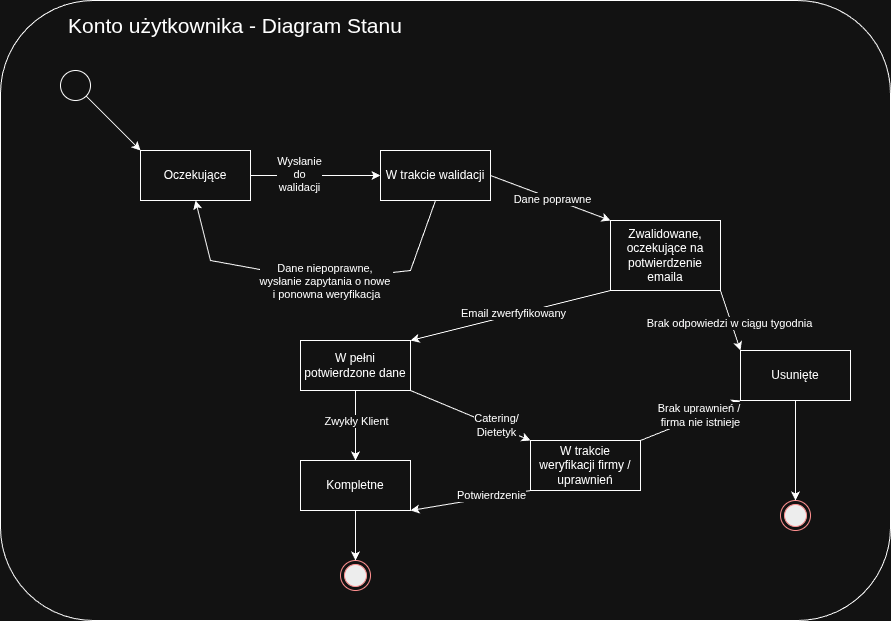

The diagram above was exported from draw.io. Its source (the exported page's mxGraphModel, read from the mxfile embedded in the PNG):
<mxGraphModel dx="1347" dy="791" grid="1" gridSize="10" guides="1" tooltips="1" connect="1" arrows="1" fold="1" page="1" pageScale="1" pageWidth="827" pageHeight="1169" math="0" shadow="0">
  <root>
    <mxCell id="0" />
    <mxCell id="1" parent="0" />
    <mxCell id="mTqyoc1H9W8zwtemNMz4-3" parent="1" style="rounded=1;whiteSpace=wrap;html=1;" value="&amp;nbsp; &amp;nbsp; &amp;nbsp; &amp;nbsp; &amp;nbsp; &amp;nbsp; &amp;nbsp; " vertex="1">
      <mxGeometry height="620" width="890" x="130" y="470" as="geometry" />
    </mxCell>
    <mxCell id="mTqyoc1H9W8zwtemNMz4-7" parent="1" style="ellipse;whiteSpace=wrap;html=1;aspect=fixed;" value="" vertex="1">
      <mxGeometry height="30" width="30" x="190" y="540" as="geometry" />
    </mxCell>
    <mxCell id="mTqyoc1H9W8zwtemNMz4-8" parent="1" style="html=1;whiteSpace=wrap;" value="Oczekujące" vertex="1">
      <mxGeometry height="50" width="110" x="270" y="620" as="geometry" />
    </mxCell>
    <mxCell id="mTqyoc1H9W8zwtemNMz4-10" edge="1" parent="1" source="mTqyoc1H9W8zwtemNMz4-8" style="endArrow=none;startArrow=classic;html=1;rounded=0;entryX=1;entryY=1;entryDx=0;entryDy=0;exitX=0;exitY=0;exitDx=0;exitDy=0;startFill=1;endFill=0;" target="mTqyoc1H9W8zwtemNMz4-7" value="">
      <mxGeometry height="50" relative="1" width="50" as="geometry">
        <mxPoint x="280" y="610" as="sourcePoint" />
        <mxPoint x="330" y="560" as="targetPoint" />
      </mxGeometry>
    </mxCell>
    <mxCell id="mTqyoc1H9W8zwtemNMz4-11" parent="1" style="html=1;whiteSpace=wrap;" value="W trakcie walidacji" vertex="1">
      <mxGeometry height="50" width="110" x="510" y="620" as="geometry" />
    </mxCell>
    <mxCell id="mTqyoc1H9W8zwtemNMz4-12" edge="1" parent="1" source="mTqyoc1H9W8zwtemNMz4-8" style="endArrow=classic;html=1;rounded=0;entryX=0;entryY=0.5;entryDx=0;entryDy=0;exitX=1;exitY=0.5;exitDx=0;exitDy=0;" target="mTqyoc1H9W8zwtemNMz4-11" value="">
      <mxGeometry height="50" relative="1" width="50" as="geometry">
        <mxPoint x="560" y="710" as="sourcePoint" />
        <mxPoint x="610" y="660" as="targetPoint" />
      </mxGeometry>
    </mxCell>
    <mxCell id="mTqyoc1H9W8zwtemNMz4-13" connectable="0" parent="mTqyoc1H9W8zwtemNMz4-12" style="edgeLabel;html=1;align=center;verticalAlign=middle;resizable=0;points=[];" value="Wysłanie&lt;br&gt;do&lt;br&gt;walidacji" vertex="1">
      <mxGeometry relative="1" x="-0.2583" y="1" as="geometry">
        <mxPoint as="offset" />
      </mxGeometry>
    </mxCell>
    <mxCell id="mTqyoc1H9W8zwtemNMz4-17" parent="1" style="html=1;whiteSpace=wrap;" value="Zwalidowane, oczekujące na potwierdzenie emaila" vertex="1">
      <mxGeometry height="70" width="110" x="740" y="690" as="geometry" />
    </mxCell>
    <mxCell id="mTqyoc1H9W8zwtemNMz4-18" edge="1" parent="1" source="mTqyoc1H9W8zwtemNMz4-11" style="endArrow=classic;html=1;rounded=0;entryX=0;entryY=0;entryDx=0;entryDy=0;exitX=1;exitY=0.5;exitDx=0;exitDy=0;" target="mTqyoc1H9W8zwtemNMz4-17" value="">
      <mxGeometry height="50" relative="1" width="50" as="geometry">
        <mxPoint x="610" y="700" as="sourcePoint" />
        <mxPoint x="660" y="650" as="targetPoint" />
      </mxGeometry>
    </mxCell>
    <mxCell id="mTqyoc1H9W8zwtemNMz4-19" connectable="0" parent="mTqyoc1H9W8zwtemNMz4-18" style="edgeLabel;html=1;align=center;verticalAlign=middle;resizable=0;points=[];" value="Dane poprawne" vertex="1">
      <mxGeometry relative="1" x="0.0323" y="-1" as="geometry">
        <mxPoint as="offset" />
      </mxGeometry>
    </mxCell>
    <mxCell id="mTqyoc1H9W8zwtemNMz4-21" edge="1" parent="1" source="mTqyoc1H9W8zwtemNMz4-11" style="endArrow=classic;html=1;rounded=0;exitX=0.5;exitY=1;exitDx=0;exitDy=0;entryX=0.5;entryY=1;entryDx=0;entryDy=0;" target="mTqyoc1H9W8zwtemNMz4-8" value="">
      <mxGeometry height="50" relative="1" width="50" as="geometry">
        <Array as="points">
          <mxPoint x="540" y="740" />
          <mxPoint x="450" y="750" />
          <mxPoint x="340" y="730" />
        </Array>
        <mxPoint x="440" y="750" as="sourcePoint" />
        <mxPoint x="490" y="700" as="targetPoint" />
      </mxGeometry>
    </mxCell>
    <mxCell id="mTqyoc1H9W8zwtemNMz4-22" connectable="0" parent="mTqyoc1H9W8zwtemNMz4-21" style="edgeLabel;html=1;align=center;verticalAlign=middle;resizable=0;points=[];" value="Dane niepoprawne,&amp;nbsp;&lt;div&gt;wysłanie zapytania o nowe&amp;nbsp;&lt;/div&gt;&lt;div&gt;i ponowna weryfikacja&lt;/div&gt;" vertex="1">
      <mxGeometry relative="1" x="-0.0626" y="1" as="geometry">
        <mxPoint as="offset" />
      </mxGeometry>
    </mxCell>
    <mxCell id="mTqyoc1H9W8zwtemNMz4-23" parent="1" style="html=1;whiteSpace=wrap;" value="Usunięte" vertex="1">
      <mxGeometry height="50" width="110" x="870" y="820" as="geometry" />
    </mxCell>
    <mxCell id="mTqyoc1H9W8zwtemNMz4-24" edge="1" parent="1" source="mTqyoc1H9W8zwtemNMz4-17" style="endArrow=classic;html=1;rounded=0;entryX=0;entryY=0;entryDx=0;entryDy=0;exitX=1;exitY=1;exitDx=0;exitDy=0;" target="mTqyoc1H9W8zwtemNMz4-23" value="">
      <mxGeometry height="50" relative="1" width="50" as="geometry">
        <mxPoint x="600" y="750" as="sourcePoint" />
        <mxPoint x="650" y="700" as="targetPoint" />
      </mxGeometry>
    </mxCell>
    <mxCell id="mTqyoc1H9W8zwtemNMz4-25" connectable="0" parent="mTqyoc1H9W8zwtemNMz4-24" style="edgeLabel;html=1;align=center;verticalAlign=middle;resizable=0;points=[];" value="Brak odpowiedzi w ciągu tygodnia" vertex="1">
      <mxGeometry relative="1" x="0.04" y="-2" as="geometry">
        <mxPoint as="offset" />
      </mxGeometry>
    </mxCell>
    <mxCell id="mTqyoc1H9W8zwtemNMz4-26" parent="1" style="ellipse;html=1;shape=endState;fillColor=#000000;strokeColor=#ff0000;" value="" vertex="1">
      <mxGeometry height="30" width="30" x="910" y="970" as="geometry" />
    </mxCell>
    <mxCell id="mTqyoc1H9W8zwtemNMz4-27" edge="1" parent="1" source="mTqyoc1H9W8zwtemNMz4-23" style="endArrow=classic;html=1;rounded=0;entryX=0.5;entryY=0;entryDx=0;entryDy=0;exitX=0.5;exitY=1;exitDx=0;exitDy=0;" target="mTqyoc1H9W8zwtemNMz4-26" value="">
      <mxGeometry height="50" relative="1" width="50" as="geometry">
        <mxPoint x="600" y="750" as="sourcePoint" />
        <mxPoint x="650" y="700" as="targetPoint" />
      </mxGeometry>
    </mxCell>
    <mxCell id="mTqyoc1H9W8zwtemNMz4-28" parent="1" style="html=1;whiteSpace=wrap;" value="W pełni potwierdzone dane" vertex="1">
      <mxGeometry height="50" width="110" x="430" y="810" as="geometry" />
    </mxCell>
    <mxCell id="mTqyoc1H9W8zwtemNMz4-29" parent="1" style="html=1;whiteSpace=wrap;" value="Kompletne" vertex="1">
      <mxGeometry height="50" width="110" x="430" y="930" as="geometry" />
    </mxCell>
    <mxCell id="mTqyoc1H9W8zwtemNMz4-30" parent="1" style="text;html=1;whiteSpace=wrap;strokeColor=none;fillColor=none;align=center;verticalAlign=middle;rounded=0;" value="&lt;font style=&quot;font-size: 21px;&quot;&gt;Konto użytkownika - Diagram Stanu&lt;/font&gt;" vertex="1">
      <mxGeometry height="30" width="350" x="190" y="480" as="geometry" />
    </mxCell>
    <mxCell id="mTqyoc1H9W8zwtemNMz4-31" edge="1" parent="1" source="mTqyoc1H9W8zwtemNMz4-17" style="endArrow=classic;html=1;rounded=0;exitX=0;exitY=1;exitDx=0;exitDy=0;entryX=1;entryY=0;entryDx=0;entryDy=0;" target="mTqyoc1H9W8zwtemNMz4-28" value="">
      <mxGeometry height="50" relative="1" width="50" as="geometry">
        <mxPoint x="600" y="810" as="sourcePoint" />
        <mxPoint x="650" y="760" as="targetPoint" />
      </mxGeometry>
    </mxCell>
    <mxCell id="mTqyoc1H9W8zwtemNMz4-40" connectable="0" parent="mTqyoc1H9W8zwtemNMz4-31" style="edgeLabel;html=1;align=center;verticalAlign=middle;resizable=0;points=[];" value="Email zwerfyfikowany" vertex="1">
      <mxGeometry relative="1" x="-0.0311" y="-2" as="geometry">
        <mxPoint as="offset" />
      </mxGeometry>
    </mxCell>
    <mxCell id="mTqyoc1H9W8zwtemNMz4-32" edge="1" parent="1" source="mTqyoc1H9W8zwtemNMz4-28" style="endArrow=classic;html=1;rounded=0;exitX=0.5;exitY=1;exitDx=0;exitDy=0;entryX=0.5;entryY=0;entryDx=0;entryDy=0;" target="mTqyoc1H9W8zwtemNMz4-29" value="">
      <mxGeometry height="50" relative="1" width="50" as="geometry">
        <Array as="points" />
        <mxPoint x="600" y="810" as="sourcePoint" />
        <mxPoint x="650" y="760" as="targetPoint" />
      </mxGeometry>
    </mxCell>
    <mxCell id="mTqyoc1H9W8zwtemNMz4-33" connectable="0" parent="mTqyoc1H9W8zwtemNMz4-32" style="edgeLabel;html=1;align=center;verticalAlign=middle;resizable=0;points=[];" value="Zwykły Klient" vertex="1">
      <mxGeometry relative="1" x="-0.1273" y="1" as="geometry">
        <mxPoint as="offset" />
      </mxGeometry>
    </mxCell>
    <mxCell id="mTqyoc1H9W8zwtemNMz4-34" parent="1" style="ellipse;html=1;shape=endState;fillColor=#000000;strokeColor=#ff0000;" value="" vertex="1">
      <mxGeometry height="30" width="30" x="470" y="1030" as="geometry" />
    </mxCell>
    <mxCell id="mTqyoc1H9W8zwtemNMz4-35" edge="1" parent="1" source="mTqyoc1H9W8zwtemNMz4-29" style="endArrow=classic;html=1;rounded=0;entryX=0.5;entryY=0;entryDx=0;entryDy=0;exitX=0.5;exitY=1;exitDx=0;exitDy=0;" target="mTqyoc1H9W8zwtemNMz4-34" value="">
      <mxGeometry height="50" relative="1" width="50" as="geometry">
        <mxPoint x="600" y="810" as="sourcePoint" />
        <mxPoint x="650" y="760" as="targetPoint" />
      </mxGeometry>
    </mxCell>
    <mxCell id="mTqyoc1H9W8zwtemNMz4-36" parent="1" style="html=1;whiteSpace=wrap;" value="W trakcie weryfikacji firmy / uprawnień" vertex="1">
      <mxGeometry height="50" width="110" x="660" y="910" as="geometry" />
    </mxCell>
    <mxCell id="mTqyoc1H9W8zwtemNMz4-39" edge="1" parent="1" source="mTqyoc1H9W8zwtemNMz4-28" style="endArrow=classic;html=1;rounded=0;exitX=1;exitY=1;exitDx=0;exitDy=0;entryX=0;entryY=0;entryDx=0;entryDy=0;" target="mTqyoc1H9W8zwtemNMz4-36" value="">
      <mxGeometry height="50" relative="1" width="50" as="geometry">
        <mxPoint x="600" y="800" as="sourcePoint" />
        <mxPoint x="650" y="750" as="targetPoint" />
      </mxGeometry>
    </mxCell>
    <mxCell id="mTqyoc1H9W8zwtemNMz4-41" connectable="0" parent="mTqyoc1H9W8zwtemNMz4-39" style="edgeLabel;html=1;align=center;verticalAlign=middle;resizable=0;points=[];" value="Catering/&lt;div&gt;Dietetyk&lt;/div&gt;" vertex="1">
      <mxGeometry relative="1" x="0.4174" y="1" as="geometry">
        <mxPoint as="offset" />
      </mxGeometry>
    </mxCell>
    <mxCell id="mTqyoc1H9W8zwtemNMz4-42" edge="1" parent="1" source="mTqyoc1H9W8zwtemNMz4-36" style="endArrow=classic;html=1;rounded=0;exitX=0;exitY=1;exitDx=0;exitDy=0;entryX=1;entryY=1;entryDx=0;entryDy=0;" target="mTqyoc1H9W8zwtemNMz4-29" value="">
      <mxGeometry height="50" relative="1" width="50" as="geometry">
        <mxPoint x="600" y="790" as="sourcePoint" />
        <mxPoint x="650" y="740" as="targetPoint" />
      </mxGeometry>
    </mxCell>
    <mxCell id="mTqyoc1H9W8zwtemNMz4-43" connectable="0" parent="mTqyoc1H9W8zwtemNMz4-42" style="edgeLabel;html=1;align=center;verticalAlign=middle;resizable=0;points=[];" value="Potwierdzenie" vertex="1">
      <mxGeometry relative="1" x="-0.3455" y="-2" as="geometry">
        <mxPoint as="offset" />
      </mxGeometry>
    </mxCell>
    <mxCell id="mTqyoc1H9W8zwtemNMz4-44" edge="1" parent="1" source="mTqyoc1H9W8zwtemNMz4-36" style="endArrow=classic;html=1;rounded=0;entryX=0;entryY=1;entryDx=0;entryDy=0;exitX=1;exitY=0;exitDx=0;exitDy=0;" target="mTqyoc1H9W8zwtemNMz4-23" value="">
      <mxGeometry height="50" relative="1" width="50" as="geometry">
        <mxPoint x="600" y="790" as="sourcePoint" />
        <mxPoint x="650" y="740" as="targetPoint" />
      </mxGeometry>
    </mxCell>
    <mxCell id="mTqyoc1H9W8zwtemNMz4-45" connectable="0" parent="mTqyoc1H9W8zwtemNMz4-44" style="edgeLabel;html=1;align=center;verticalAlign=middle;resizable=0;points=[];" value="Brak uprawnień /&amp;nbsp;&lt;div&gt;firma nie istnieje&lt;/div&gt;" vertex="1">
      <mxGeometry relative="1" x="0.1979" y="2" as="geometry">
        <mxPoint as="offset" />
      </mxGeometry>
    </mxCell>
  </root>
</mxGraphModel>